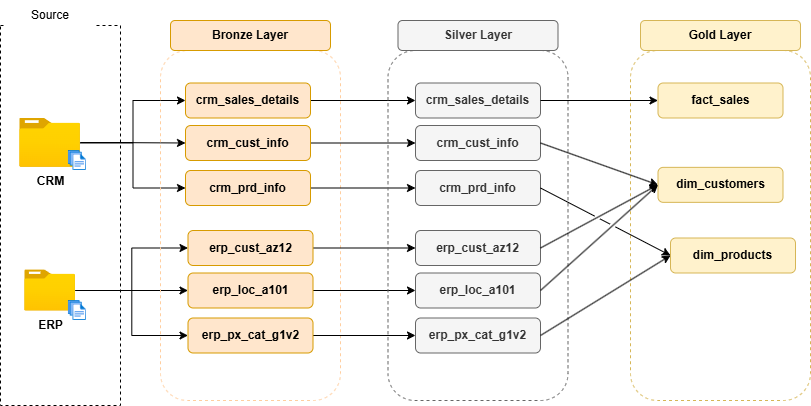

The diagram above was exported from draw.io. Its source (the exported page's mxGraphModel, read from the mxfile embedded in the PNG):
<mxGraphModel dx="1042" dy="626" grid="1" gridSize="10" guides="1" tooltips="1" connect="1" arrows="1" fold="1" page="1" pageScale="1" pageWidth="850" pageHeight="1100" math="0" shadow="0">
  <root>
    <mxCell id="0" />
    <mxCell id="1" parent="0" />
    <mxCell id="Z1zFEPfVqrg5pH1W6gXw-1" value="" style="rounded=0;whiteSpace=wrap;html=1;fillColor=none;dashed=1;fontColor=light-dark(#808080,#EDEDED);" parent="1" vertex="1">
      <mxGeometry x="120" y="165" width="120" height="380" as="geometry" />
    </mxCell>
    <mxCell id="Z1zFEPfVqrg5pH1W6gXw-2" value="Source" style="rounded=0;whiteSpace=wrap;html=1;strokeColor=none;" parent="1" vertex="1">
      <mxGeometry x="125" y="140" width="90" height="30" as="geometry" />
    </mxCell>
    <mxCell id="Z1zFEPfVqrg5pH1W6gXw-18" style="edgeStyle=orthogonalEdgeStyle;rounded=0;orthogonalLoop=1;jettySize=auto;html=1;entryX=0;entryY=0.5;entryDx=0;entryDy=0;" parent="1" source="Z1zFEPfVqrg5pH1W6gXw-3" target="Z1zFEPfVqrg5pH1W6gXw-12" edge="1">
      <mxGeometry relative="1" as="geometry" />
    </mxCell>
    <mxCell id="Z1zFEPfVqrg5pH1W6gXw-19" style="edgeStyle=orthogonalEdgeStyle;rounded=0;orthogonalLoop=1;jettySize=auto;html=1;entryX=0;entryY=0.5;entryDx=0;entryDy=0;" parent="1" source="Z1zFEPfVqrg5pH1W6gXw-3" target="Z1zFEPfVqrg5pH1W6gXw-13" edge="1">
      <mxGeometry relative="1" as="geometry" />
    </mxCell>
    <mxCell id="Z1zFEPfVqrg5pH1W6gXw-20" style="edgeStyle=orthogonalEdgeStyle;rounded=0;orthogonalLoop=1;jettySize=auto;html=1;entryX=0;entryY=0.5;entryDx=0;entryDy=0;" parent="1" source="Z1zFEPfVqrg5pH1W6gXw-3" target="Z1zFEPfVqrg5pH1W6gXw-14" edge="1">
      <mxGeometry relative="1" as="geometry" />
    </mxCell>
    <mxCell id="Z1zFEPfVqrg5pH1W6gXw-3" value="&lt;b&gt;CRM&lt;/b&gt;" style="image;aspect=fixed;html=1;points=[];align=center;fontSize=12;image=img/lib/azure2/general/Folder_Blank.svg;" parent="1" vertex="1">
      <mxGeometry x="139.19" y="257.5" width="60.81" height="49.35" as="geometry" />
    </mxCell>
    <mxCell id="Z1zFEPfVqrg5pH1W6gXw-4" value="" style="image;aspect=fixed;html=1;points=[];align=center;fontSize=12;image=img/lib/azure2/general/Files.svg;" parent="1" vertex="1">
      <mxGeometry x="187.57" y="290" width="18.29" height="20" as="geometry" />
    </mxCell>
    <mxCell id="Z1zFEPfVqrg5pH1W6gXw-21" style="edgeStyle=orthogonalEdgeStyle;rounded=0;orthogonalLoop=1;jettySize=auto;html=1;entryX=0;entryY=0.5;entryDx=0;entryDy=0;" parent="1" source="Z1zFEPfVqrg5pH1W6gXw-5" target="Z1zFEPfVqrg5pH1W6gXw-15" edge="1">
      <mxGeometry relative="1" as="geometry" />
    </mxCell>
    <mxCell id="Z1zFEPfVqrg5pH1W6gXw-22" style="edgeStyle=orthogonalEdgeStyle;rounded=0;orthogonalLoop=1;jettySize=auto;html=1;entryX=0;entryY=0.5;entryDx=0;entryDy=0;" parent="1" source="Z1zFEPfVqrg5pH1W6gXw-5" target="Z1zFEPfVqrg5pH1W6gXw-16" edge="1">
      <mxGeometry relative="1" as="geometry" />
    </mxCell>
    <mxCell id="Z1zFEPfVqrg5pH1W6gXw-23" style="edgeStyle=orthogonalEdgeStyle;rounded=0;orthogonalLoop=1;jettySize=auto;html=1;entryX=0;entryY=0.5;entryDx=0;entryDy=0;" parent="1" source="Z1zFEPfVqrg5pH1W6gXw-5" target="Z1zFEPfVqrg5pH1W6gXw-17" edge="1">
      <mxGeometry relative="1" as="geometry" />
    </mxCell>
    <mxCell id="Z1zFEPfVqrg5pH1W6gXw-5" value="&lt;b&gt;ERP&lt;/b&gt;" style="image;aspect=fixed;html=1;points=[];align=center;fontSize=12;image=img/lib/azure2/general/Folder_Blank.svg;" parent="1" vertex="1">
      <mxGeometry x="144.19" y="409.38" width="50.81" height="41.24" as="geometry" />
    </mxCell>
    <mxCell id="Z1zFEPfVqrg5pH1W6gXw-6" value="" style="image;aspect=fixed;html=1;points=[];align=center;fontSize=12;image=img/lib/azure2/general/Files.svg;" parent="1" vertex="1">
      <mxGeometry x="187.57" y="440" width="18.29" height="20" as="geometry" />
    </mxCell>
    <mxCell id="Z1zFEPfVqrg5pH1W6gXw-9" value="" style="rounded=1;whiteSpace=wrap;html=1;dashed=1;fillColor=none;strokeColor=#FFCE9F;" parent="1" vertex="1">
      <mxGeometry x="280" y="190" width="180" height="350" as="geometry" />
    </mxCell>
    <mxCell id="Z1zFEPfVqrg5pH1W6gXw-10" value="&lt;b&gt;Bronze Layer&lt;/b&gt;" style="rounded=1;whiteSpace=wrap;html=1;fillColor=#ffe6cc;strokeColor=#d79b00;" parent="1" vertex="1">
      <mxGeometry x="290" y="160" width="160" height="30" as="geometry" />
    </mxCell>
    <mxCell id="yWOQ8LxlVADgonX8agsK-11" style="edgeStyle=orthogonalEdgeStyle;rounded=0;orthogonalLoop=1;jettySize=auto;html=1;entryX=0;entryY=0.5;entryDx=0;entryDy=0;" parent="1" source="Z1zFEPfVqrg5pH1W6gXw-12" target="yWOQ8LxlVADgonX8agsK-3" edge="1">
      <mxGeometry relative="1" as="geometry" />
    </mxCell>
    <mxCell id="Z1zFEPfVqrg5pH1W6gXw-12" value="&lt;b&gt;crm_cust_info&lt;/b&gt;" style="rounded=1;whiteSpace=wrap;html=1;fillColor=#ffe6cc;strokeColor=#d79b00;" parent="1" vertex="1">
      <mxGeometry x="305" y="265" width="125" height="35" as="geometry" />
    </mxCell>
    <mxCell id="yWOQ8LxlVADgonX8agsK-10" style="edgeStyle=orthogonalEdgeStyle;rounded=0;orthogonalLoop=1;jettySize=auto;html=1;entryX=0;entryY=0.5;entryDx=0;entryDy=0;" parent="1" source="Z1zFEPfVqrg5pH1W6gXw-13" target="yWOQ8LxlVADgonX8agsK-4" edge="1">
      <mxGeometry relative="1" as="geometry" />
    </mxCell>
    <mxCell id="Z1zFEPfVqrg5pH1W6gXw-13" value="&lt;b&gt;crm_sales_details&lt;/b&gt;" style="rounded=1;whiteSpace=wrap;html=1;fillColor=#ffe6cc;strokeColor=#d79b00;" parent="1" vertex="1">
      <mxGeometry x="305" y="222.5" width="125" height="35" as="geometry" />
    </mxCell>
    <mxCell id="yWOQ8LxlVADgonX8agsK-12" style="edgeStyle=orthogonalEdgeStyle;rounded=0;orthogonalLoop=1;jettySize=auto;html=1;" parent="1" source="Z1zFEPfVqrg5pH1W6gXw-14" target="yWOQ8LxlVADgonX8agsK-5" edge="1">
      <mxGeometry relative="1" as="geometry" />
    </mxCell>
    <mxCell id="Z1zFEPfVqrg5pH1W6gXw-14" value="&lt;b&gt;crm_prd_info&lt;/b&gt;" style="rounded=1;whiteSpace=wrap;html=1;fillColor=#ffe6cc;strokeColor=#d79b00;" parent="1" vertex="1">
      <mxGeometry x="305" y="310" width="125" height="35" as="geometry" />
    </mxCell>
    <mxCell id="yWOQ8LxlVADgonX8agsK-14" style="edgeStyle=orthogonalEdgeStyle;rounded=0;orthogonalLoop=1;jettySize=auto;html=1;entryX=0;entryY=0.5;entryDx=0;entryDy=0;" parent="1" source="Z1zFEPfVqrg5pH1W6gXw-15" target="yWOQ8LxlVADgonX8agsK-6" edge="1">
      <mxGeometry relative="1" as="geometry" />
    </mxCell>
    <mxCell id="Z1zFEPfVqrg5pH1W6gXw-15" value="erp_loc_a101" style="rounded=1;whiteSpace=wrap;html=1;fillColor=#ffe6cc;strokeColor=#d79b00;fontStyle=1" parent="1" vertex="1">
      <mxGeometry x="307.5" y="412.5" width="125" height="35" as="geometry" />
    </mxCell>
    <mxCell id="yWOQ8LxlVADgonX8agsK-13" style="edgeStyle=orthogonalEdgeStyle;rounded=0;orthogonalLoop=1;jettySize=auto;html=1;entryX=0;entryY=0.5;entryDx=0;entryDy=0;" parent="1" source="Z1zFEPfVqrg5pH1W6gXw-16" target="yWOQ8LxlVADgonX8agsK-7" edge="1">
      <mxGeometry relative="1" as="geometry" />
    </mxCell>
    <mxCell id="Z1zFEPfVqrg5pH1W6gXw-16" value="erp_cust_az12" style="rounded=1;whiteSpace=wrap;html=1;fillColor=#ffe6cc;strokeColor=#d79b00;fontStyle=1" parent="1" vertex="1">
      <mxGeometry x="307.5" y="370" width="125" height="35" as="geometry" />
    </mxCell>
    <mxCell id="yWOQ8LxlVADgonX8agsK-15" style="edgeStyle=orthogonalEdgeStyle;rounded=0;orthogonalLoop=1;jettySize=auto;html=1;entryX=0;entryY=0.5;entryDx=0;entryDy=0;" parent="1" source="Z1zFEPfVqrg5pH1W6gXw-17" target="yWOQ8LxlVADgonX8agsK-8" edge="1">
      <mxGeometry relative="1" as="geometry" />
    </mxCell>
    <mxCell id="Z1zFEPfVqrg5pH1W6gXw-17" value="erp_px_cat_g1v2" style="rounded=1;whiteSpace=wrap;html=1;fillColor=#ffe6cc;strokeColor=#d79b00;fontStyle=1" parent="1" vertex="1">
      <mxGeometry x="307.5" y="457.5" width="125" height="35" as="geometry" />
    </mxCell>
    <mxCell id="yWOQ8LxlVADgonX8agsK-1" value="" style="rounded=1;whiteSpace=wrap;html=1;dashed=1;fillColor=none;strokeColor=#666666;fontColor=#333333;" parent="1" vertex="1">
      <mxGeometry x="507.5" y="190" width="180" height="350" as="geometry" />
    </mxCell>
    <mxCell id="yWOQ8LxlVADgonX8agsK-2" value="&lt;b&gt;Silver Layer&lt;/b&gt;" style="rounded=1;whiteSpace=wrap;html=1;fillColor=#f5f5f5;strokeColor=#666666;fontColor=#333333;" parent="1" vertex="1">
      <mxGeometry x="517.5" y="160" width="160" height="30" as="geometry" />
    </mxCell>
    <mxCell id="yWOQ8LxlVADgonX8agsK-3" value="&lt;b&gt;crm_cust_info&lt;/b&gt;" style="rounded=1;whiteSpace=wrap;html=1;fillColor=#f5f5f5;strokeColor=#666666;fontColor=#333333;" parent="1" vertex="1">
      <mxGeometry x="535" y="265" width="125" height="35" as="geometry" />
    </mxCell>
    <mxCell id="yWOQ8LxlVADgonX8agsK-4" value="&lt;b&gt;crm_sales_details&lt;/b&gt;" style="rounded=1;whiteSpace=wrap;html=1;fillColor=#f5f5f5;strokeColor=#666666;fontColor=#333333;" parent="1" vertex="1">
      <mxGeometry x="535" y="222.5" width="125" height="35" as="geometry" />
    </mxCell>
    <mxCell id="yWOQ8LxlVADgonX8agsK-5" value="&lt;b&gt;crm_prd_info&lt;/b&gt;" style="rounded=1;whiteSpace=wrap;html=1;fillColor=#f5f5f5;strokeColor=#666666;fontColor=#333333;" parent="1" vertex="1">
      <mxGeometry x="535" y="310" width="125" height="35" as="geometry" />
    </mxCell>
    <mxCell id="yWOQ8LxlVADgonX8agsK-6" value="erp_loc_a101" style="rounded=1;whiteSpace=wrap;html=1;fillColor=#f5f5f5;strokeColor=#666666;fontStyle=1;fontColor=#333333;" parent="1" vertex="1">
      <mxGeometry x="535" y="412.5" width="125" height="35" as="geometry" />
    </mxCell>
    <mxCell id="yWOQ8LxlVADgonX8agsK-7" value="erp_cust_az12" style="rounded=1;whiteSpace=wrap;html=1;fillColor=#f5f5f5;strokeColor=#666666;fontStyle=1;fontColor=#333333;" parent="1" vertex="1">
      <mxGeometry x="535" y="370" width="125" height="35" as="geometry" />
    </mxCell>
    <mxCell id="yWOQ8LxlVADgonX8agsK-8" value="erp_px_cat_g1v2" style="rounded=1;whiteSpace=wrap;html=1;fillColor=#f5f5f5;strokeColor=#666666;fontStyle=1;fontColor=#333333;" parent="1" vertex="1">
      <mxGeometry x="535" y="457.5" width="125" height="35" as="geometry" />
    </mxCell>
    <mxCell id="z4UjQp8oaX0LZlAY_rJ--1" value="" style="rounded=1;whiteSpace=wrap;html=1;dashed=1;fillColor=none;strokeColor=#d6b656;" parent="1" vertex="1">
      <mxGeometry x="750" y="190" width="180" height="350" as="geometry" />
    </mxCell>
    <mxCell id="z4UjQp8oaX0LZlAY_rJ--2" value="&lt;b&gt;Gold Layer&lt;/b&gt;" style="rounded=1;whiteSpace=wrap;html=1;fillColor=#fff2cc;strokeColor=#d6b656;" parent="1" vertex="1">
      <mxGeometry x="760" y="160" width="160" height="30" as="geometry" />
    </mxCell>
    <mxCell id="z4UjQp8oaX0LZlAY_rJ--3" value="&lt;b&gt;dim_customers&lt;/b&gt;" style="rounded=1;whiteSpace=wrap;html=1;fillColor=#fff2cc;strokeColor=#d6b656;" parent="1" vertex="1">
      <mxGeometry x="777.5" y="306.85" width="125" height="35" as="geometry" />
    </mxCell>
    <mxCell id="z4UjQp8oaX0LZlAY_rJ--4" value="&lt;b&gt;fact_sales&lt;/b&gt;" style="rounded=1;whiteSpace=wrap;html=1;fillColor=#fff2cc;strokeColor=#d6b656;" parent="1" vertex="1">
      <mxGeometry x="777.5" y="222.5" width="125" height="35" as="geometry" />
    </mxCell>
    <mxCell id="z4UjQp8oaX0LZlAY_rJ--5" value="&lt;b&gt;dim_products&lt;/b&gt;" style="rounded=1;whiteSpace=wrap;html=1;fillColor=#fff2cc;strokeColor=#d6b656;" parent="1" vertex="1">
      <mxGeometry x="790" y="377.5" width="125" height="35" as="geometry" />
    </mxCell>
    <mxCell id="z4UjQp8oaX0LZlAY_rJ--14" value="" style="endArrow=classic;html=1;rounded=0;entryX=0;entryY=0.5;entryDx=0;entryDy=0;exitX=1;exitY=0.5;exitDx=0;exitDy=0;flowAnimation=0;jumpStyle=gap;" parent="1" source="yWOQ8LxlVADgonX8agsK-4" target="z4UjQp8oaX0LZlAY_rJ--4" edge="1">
      <mxGeometry width="50" height="50" relative="1" as="geometry">
        <mxPoint x="680" y="160" as="sourcePoint" />
        <mxPoint x="730" y="110" as="targetPoint" />
      </mxGeometry>
    </mxCell>
    <mxCell id="Y5Jmz7DnxfLOfs1B6Due-1" value="" style="endArrow=classic;html=1;rounded=0;exitX=1;exitY=0.5;exitDx=0;exitDy=0;entryX=0;entryY=0.5;entryDx=0;entryDy=0;flowAnimation=0;jumpStyle=gap;" parent="1" source="yWOQ8LxlVADgonX8agsK-7" target="z4UjQp8oaX0LZlAY_rJ--3" edge="1">
      <mxGeometry width="50" height="50" relative="1" as="geometry">
        <mxPoint x="670" y="400" as="sourcePoint" />
        <mxPoint x="720" y="350" as="targetPoint" />
      </mxGeometry>
    </mxCell>
    <mxCell id="Y5Jmz7DnxfLOfs1B6Due-3" value="" style="endArrow=classic;html=1;rounded=0;exitX=1;exitY=0.5;exitDx=0;exitDy=0;entryX=0;entryY=0.5;entryDx=0;entryDy=0;flowAnimation=0;jumpStyle=gap;" parent="1" source="yWOQ8LxlVADgonX8agsK-6" target="z4UjQp8oaX0LZlAY_rJ--3" edge="1">
      <mxGeometry width="50" height="50" relative="1" as="geometry">
        <mxPoint x="670" y="440" as="sourcePoint" />
        <mxPoint x="720" y="390" as="targetPoint" />
      </mxGeometry>
    </mxCell>
    <mxCell id="Y5Jmz7DnxfLOfs1B6Due-4" value="" style="endArrow=classic;html=1;rounded=0;exitX=1;exitY=0.5;exitDx=0;exitDy=0;entryX=0;entryY=0.5;entryDx=0;entryDy=0;flowAnimation=0;jumpStyle=gap;" parent="1" source="yWOQ8LxlVADgonX8agsK-8" target="z4UjQp8oaX0LZlAY_rJ--5" edge="1">
      <mxGeometry width="50" height="50" relative="1" as="geometry">
        <mxPoint x="680" y="510" as="sourcePoint" />
        <mxPoint x="730" y="460" as="targetPoint" />
      </mxGeometry>
    </mxCell>
    <mxCell id="yZqQSSXFCnZynKZTV1zE-1" value="" style="endArrow=classic;html=1;rounded=0;exitX=1;exitY=0.5;exitDx=0;exitDy=0;entryX=0;entryY=0.5;entryDx=0;entryDy=0;flowAnimation=0;jumpStyle=gap;" parent="1" source="yWOQ8LxlVADgonX8agsK-3" target="z4UjQp8oaX0LZlAY_rJ--3" edge="1">
      <mxGeometry width="50" height="50" relative="1" as="geometry">
        <mxPoint x="690" y="350" as="sourcePoint" />
        <mxPoint x="740" y="300" as="targetPoint" />
      </mxGeometry>
    </mxCell>
    <mxCell id="yZqQSSXFCnZynKZTV1zE-2" value="" style="endArrow=classic;html=1;rounded=0;exitX=1;exitY=0.5;exitDx=0;exitDy=0;entryX=0;entryY=0.5;entryDx=0;entryDy=0;flowAnimation=0;jumpStyle=gap;" parent="1" source="yWOQ8LxlVADgonX8agsK-5" target="z4UjQp8oaX0LZlAY_rJ--5" edge="1">
      <mxGeometry width="50" height="50" relative="1" as="geometry">
        <mxPoint x="680" y="360" as="sourcePoint" />
        <mxPoint x="730" y="310" as="targetPoint" />
      </mxGeometry>
    </mxCell>
  </root>
</mxGraphModel>